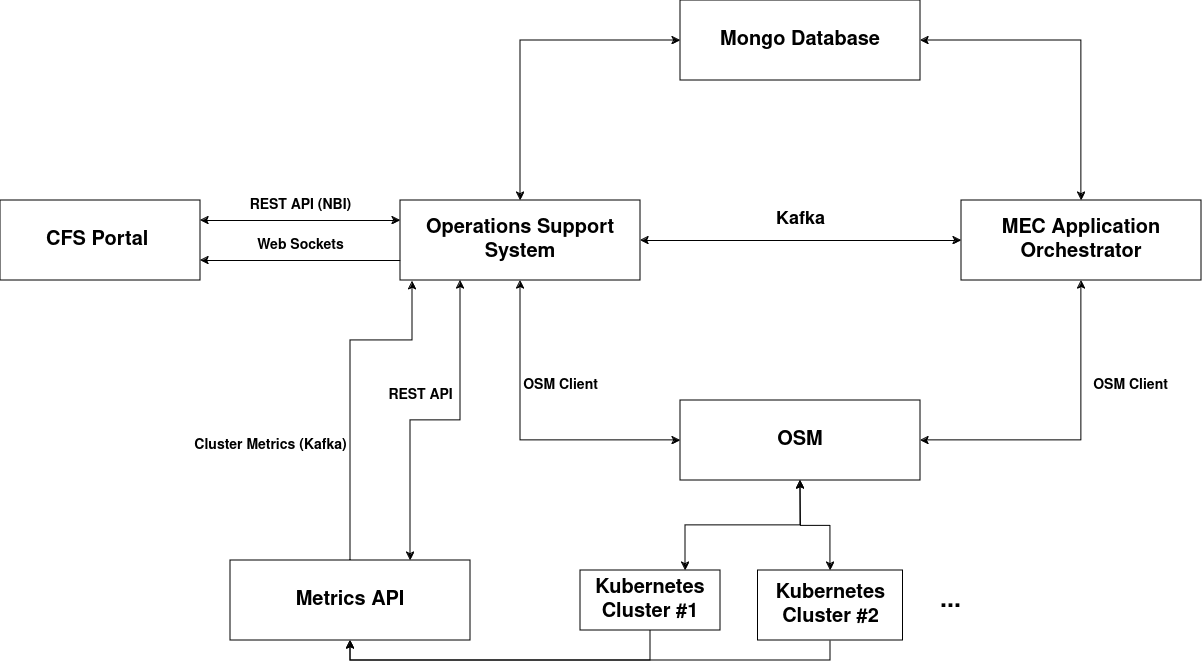

The diagram above was exported from draw.io. Its source (the exported page's mxGraphModel, read from the mxfile embedded in the PNG):
<mxGraphModel dx="3143" dy="2467" grid="1" gridSize="10" guides="1" tooltips="1" connect="1" arrows="1" fold="1" page="1" pageScale="1" pageWidth="827" pageHeight="1169" math="0" shadow="0">
  <root>
    <mxCell id="0" />
    <mxCell id="1" parent="0" />
    <mxCell id="Rs23UCk-4XyaibMaufm1-88" value="&lt;font style=&quot;font-size: 20px;&quot;&gt;&lt;b&gt;CFS Portal&amp;nbsp;&lt;/b&gt;&lt;/font&gt;" style="rounded=0;whiteSpace=wrap;html=1;" vertex="1" parent="1">
      <mxGeometry x="-110" y="120" width="200" height="80" as="geometry" />
    </mxCell>
    <mxCell id="Rs23UCk-4XyaibMaufm1-89" style="edgeStyle=orthogonalEdgeStyle;rounded=0;orthogonalLoop=1;jettySize=auto;html=1;exitX=0.5;exitY=1;exitDx=0;exitDy=0;entryX=0;entryY=0.5;entryDx=0;entryDy=0;startArrow=classic;startFill=1;" edge="1" parent="1" source="Rs23UCk-4XyaibMaufm1-93" target="Rs23UCk-4XyaibMaufm1-98">
      <mxGeometry relative="1" as="geometry" />
    </mxCell>
    <mxCell id="Rs23UCk-4XyaibMaufm1-90" style="edgeStyle=orthogonalEdgeStyle;rounded=0;orthogonalLoop=1;jettySize=auto;html=1;exitX=0.5;exitY=0;exitDx=0;exitDy=0;entryX=0;entryY=0.5;entryDx=0;entryDy=0;startArrow=classic;startFill=1;" edge="1" parent="1" source="Rs23UCk-4XyaibMaufm1-93" target="Rs23UCk-4XyaibMaufm1-97">
      <mxGeometry relative="1" as="geometry" />
    </mxCell>
    <mxCell id="Rs23UCk-4XyaibMaufm1-91" style="edgeStyle=orthogonalEdgeStyle;rounded=0;orthogonalLoop=1;jettySize=auto;html=1;exitX=1;exitY=0.5;exitDx=0;exitDy=0;entryX=0;entryY=0.5;entryDx=0;entryDy=0;startArrow=classic;startFill=1;" edge="1" parent="1" source="Rs23UCk-4XyaibMaufm1-93" target="Rs23UCk-4XyaibMaufm1-96">
      <mxGeometry relative="1" as="geometry" />
    </mxCell>
    <mxCell id="Rs23UCk-4XyaibMaufm1-92" style="edgeStyle=orthogonalEdgeStyle;rounded=0;orthogonalLoop=1;jettySize=auto;html=1;exitX=0;exitY=0.75;exitDx=0;exitDy=0;entryX=1;entryY=0.75;entryDx=0;entryDy=0;" edge="1" parent="1" source="Rs23UCk-4XyaibMaufm1-93" target="Rs23UCk-4XyaibMaufm1-88">
      <mxGeometry relative="1" as="geometry" />
    </mxCell>
    <mxCell id="Rs23UCk-4XyaibMaufm1-93" value="&lt;span style=&quot;font-size: 20px;&quot;&gt;&lt;b&gt;Operations Support System&lt;/b&gt;&lt;/span&gt;" style="rounded=0;whiteSpace=wrap;html=1;" vertex="1" parent="1">
      <mxGeometry x="290" y="120" width="240" height="80" as="geometry" />
    </mxCell>
    <mxCell id="Rs23UCk-4XyaibMaufm1-94" style="edgeStyle=orthogonalEdgeStyle;rounded=0;orthogonalLoop=1;jettySize=auto;html=1;exitX=0.5;exitY=1;exitDx=0;exitDy=0;entryX=1;entryY=0.5;entryDx=0;entryDy=0;startArrow=classic;startFill=1;" edge="1" parent="1" source="Rs23UCk-4XyaibMaufm1-96" target="Rs23UCk-4XyaibMaufm1-98">
      <mxGeometry relative="1" as="geometry" />
    </mxCell>
    <mxCell id="Rs23UCk-4XyaibMaufm1-95" style="edgeStyle=orthogonalEdgeStyle;rounded=0;orthogonalLoop=1;jettySize=auto;html=1;exitX=0.5;exitY=0;exitDx=0;exitDy=0;entryX=1;entryY=0.5;entryDx=0;entryDy=0;startArrow=classic;startFill=1;" edge="1" parent="1" source="Rs23UCk-4XyaibMaufm1-96" target="Rs23UCk-4XyaibMaufm1-97">
      <mxGeometry relative="1" as="geometry" />
    </mxCell>
    <mxCell id="Rs23UCk-4XyaibMaufm1-96" value="&lt;span style=&quot;font-size: 20px;&quot;&gt;&lt;b&gt;MEC Application Orchestrator&lt;/b&gt;&lt;/span&gt;" style="rounded=0;whiteSpace=wrap;html=1;" vertex="1" parent="1">
      <mxGeometry x="851" y="120" width="240" height="80" as="geometry" />
    </mxCell>
    <mxCell id="Rs23UCk-4XyaibMaufm1-97" value="&lt;span style=&quot;font-size: 20px;&quot;&gt;&lt;b&gt;Mongo Database&lt;/b&gt;&lt;/span&gt;" style="rounded=0;whiteSpace=wrap;html=1;" vertex="1" parent="1">
      <mxGeometry x="570" y="-80" width="240" height="80" as="geometry" />
    </mxCell>
    <mxCell id="Rs23UCk-4XyaibMaufm1-98" value="&lt;span style=&quot;font-size: 20px;&quot;&gt;&lt;b&gt;OSM&lt;br&gt;&lt;/b&gt;&lt;/span&gt;" style="rounded=0;whiteSpace=wrap;html=1;" vertex="1" parent="1">
      <mxGeometry x="570" y="320" width="240" height="80" as="geometry" />
    </mxCell>
    <mxCell id="Rs23UCk-4XyaibMaufm1-99" value="&lt;font size=&quot;1&quot; style=&quot;&quot;&gt;&lt;b style=&quot;font-size: 18px;&quot;&gt;Kafka&lt;/b&gt;&lt;/font&gt;" style="text;html=1;align=center;verticalAlign=middle;resizable=0;points=[];autosize=1;strokeColor=none;fillColor=none;" vertex="1" parent="1">
      <mxGeometry x="655" y="119" width="70" height="40" as="geometry" />
    </mxCell>
    <mxCell id="Rs23UCk-4XyaibMaufm1-100" value="&lt;b&gt;&lt;font style=&quot;font-size: 14px;&quot;&gt;OSM Client&lt;/font&gt;&lt;/b&gt;" style="text;html=1;align=center;verticalAlign=middle;resizable=0;points=[];autosize=1;strokeColor=none;fillColor=none;" vertex="1" parent="1">
      <mxGeometry x="970" y="290" width="100" height="30" as="geometry" />
    </mxCell>
    <mxCell id="Rs23UCk-4XyaibMaufm1-101" value="&lt;b&gt;&lt;font style=&quot;font-size: 14px;&quot;&gt;OSM Client&lt;/font&gt;&lt;/b&gt;" style="text;html=1;align=center;verticalAlign=middle;resizable=0;points=[];autosize=1;strokeColor=none;fillColor=none;" vertex="1" parent="1">
      <mxGeometry x="400" y="290" width="100" height="30" as="geometry" />
    </mxCell>
    <mxCell id="Rs23UCk-4XyaibMaufm1-102" value="&lt;span style=&quot;font-size: 14px;&quot;&gt;&lt;b&gt;REST API (NBI)&lt;/b&gt;&lt;/span&gt;" style="text;html=1;align=center;verticalAlign=middle;resizable=0;points=[];autosize=1;strokeColor=none;fillColor=none;" vertex="1" parent="1">
      <mxGeometry x="130" y="110" width="120" height="30" as="geometry" />
    </mxCell>
    <mxCell id="Rs23UCk-4XyaibMaufm1-103" style="edgeStyle=orthogonalEdgeStyle;rounded=0;orthogonalLoop=1;jettySize=auto;html=1;exitX=1;exitY=0.25;exitDx=0;exitDy=0;entryX=0;entryY=0.25;entryDx=0;entryDy=0;startArrow=classic;startFill=1;" edge="1" parent="1" source="Rs23UCk-4XyaibMaufm1-88" target="Rs23UCk-4XyaibMaufm1-93">
      <mxGeometry relative="1" as="geometry" />
    </mxCell>
    <mxCell id="Rs23UCk-4XyaibMaufm1-104" value="&lt;span style=&quot;font-size: 14px;&quot;&gt;&lt;b&gt;Web Sockets&lt;br&gt;&lt;/b&gt;&lt;/span&gt;" style="text;html=1;align=center;verticalAlign=middle;resizable=0;points=[];autosize=1;strokeColor=none;fillColor=none;" vertex="1" parent="1">
      <mxGeometry x="135" y="150" width="110" height="30" as="geometry" />
    </mxCell>
    <mxCell id="Rs23UCk-4XyaibMaufm1-105" style="edgeStyle=orthogonalEdgeStyle;rounded=0;orthogonalLoop=1;jettySize=auto;html=1;exitX=0.75;exitY=0;exitDx=0;exitDy=0;entryX=0.5;entryY=1;entryDx=0;entryDy=0;startArrow=classic;startFill=1;" edge="1" parent="1" source="Rs23UCk-4XyaibMaufm1-106" target="Rs23UCk-4XyaibMaufm1-98">
      <mxGeometry relative="1" as="geometry" />
    </mxCell>
    <mxCell id="Rs23UCk-4XyaibMaufm1-106" value="&lt;span style=&quot;font-size: 20px;&quot;&gt;&lt;b&gt;Kubernetes Cluster #1&lt;br&gt;&lt;/b&gt;&lt;/span&gt;" style="rounded=0;whiteSpace=wrap;html=1;" vertex="1" parent="1">
      <mxGeometry x="470" y="490" width="140" height="60" as="geometry" />
    </mxCell>
    <mxCell id="Rs23UCk-4XyaibMaufm1-107" style="edgeStyle=orthogonalEdgeStyle;rounded=0;orthogonalLoop=1;jettySize=auto;html=1;exitX=0.5;exitY=0;exitDx=0;exitDy=0;startArrow=classic;startFill=1;" edge="1" parent="1" source="Rs23UCk-4XyaibMaufm1-109">
      <mxGeometry relative="1" as="geometry">
        <mxPoint x="690" y="400" as="targetPoint" />
      </mxGeometry>
    </mxCell>
    <mxCell id="Rs23UCk-4XyaibMaufm1-108" style="edgeStyle=orthogonalEdgeStyle;rounded=0;orthogonalLoop=1;jettySize=auto;html=1;exitX=0.5;exitY=1;exitDx=0;exitDy=0;entryX=0.5;entryY=1;entryDx=0;entryDy=0;" edge="1" parent="1" source="Rs23UCk-4XyaibMaufm1-109" target="Rs23UCk-4XyaibMaufm1-113">
      <mxGeometry relative="1" as="geometry">
        <Array as="points">
          <mxPoint x="720" y="580" />
          <mxPoint x="240" y="580" />
        </Array>
      </mxGeometry>
    </mxCell>
    <mxCell id="Rs23UCk-4XyaibMaufm1-109" value="&lt;span style=&quot;font-size: 20px;&quot;&gt;&lt;b&gt;Kubernetes Cluster #2&lt;br&gt;&lt;/b&gt;&lt;/span&gt;" style="rounded=0;whiteSpace=wrap;html=1;" vertex="1" parent="1">
      <mxGeometry x="647.5" y="490" width="145" height="70" as="geometry" />
    </mxCell>
    <mxCell id="Rs23UCk-4XyaibMaufm1-110" value="&lt;font size=&quot;1&quot;&gt;&lt;b style=&quot;font-size: 25px;&quot;&gt;...&lt;/b&gt;&lt;/font&gt;" style="text;html=1;align=center;verticalAlign=middle;resizable=0;points=[];autosize=1;strokeColor=none;fillColor=none;" vertex="1" parent="1">
      <mxGeometry x="819.5" y="500" width="40" height="40" as="geometry" />
    </mxCell>
    <mxCell id="Rs23UCk-4XyaibMaufm1-111" style="edgeStyle=orthogonalEdgeStyle;rounded=0;orthogonalLoop=1;jettySize=auto;html=1;exitX=0.5;exitY=1;exitDx=0;exitDy=0;entryX=0.5;entryY=1;entryDx=0;entryDy=0;startArrow=classic;startFill=1;endArrow=none;endFill=0;" edge="1" parent="1" source="Rs23UCk-4XyaibMaufm1-113" target="Rs23UCk-4XyaibMaufm1-106">
      <mxGeometry relative="1" as="geometry" />
    </mxCell>
    <mxCell id="Rs23UCk-4XyaibMaufm1-112" style="edgeStyle=orthogonalEdgeStyle;rounded=0;orthogonalLoop=1;jettySize=auto;html=1;exitX=0.75;exitY=0;exitDx=0;exitDy=0;entryX=0.25;entryY=1;entryDx=0;entryDy=0;startArrow=classic;startFill=1;" edge="1" parent="1" source="Rs23UCk-4XyaibMaufm1-113" target="Rs23UCk-4XyaibMaufm1-93">
      <mxGeometry relative="1" as="geometry" />
    </mxCell>
    <mxCell id="Rs23UCk-4XyaibMaufm1-113" value="&lt;span style=&quot;font-size: 20px;&quot;&gt;&lt;b&gt;Metrics API&lt;/b&gt;&lt;/span&gt;" style="rounded=0;whiteSpace=wrap;html=1;" vertex="1" parent="1">
      <mxGeometry x="120" y="480" width="240" height="80" as="geometry" />
    </mxCell>
    <mxCell id="Rs23UCk-4XyaibMaufm1-114" style="edgeStyle=orthogonalEdgeStyle;rounded=0;orthogonalLoop=1;jettySize=auto;html=1;entryX=0.05;entryY=1.009;entryDx=0;entryDy=0;entryPerimeter=0;startArrow=none;startFill=0;" edge="1" parent="1" source="Rs23UCk-4XyaibMaufm1-113" target="Rs23UCk-4XyaibMaufm1-93">
      <mxGeometry relative="1" as="geometry">
        <Array as="points">
          <mxPoint x="240" y="260" />
          <mxPoint x="302" y="260" />
        </Array>
      </mxGeometry>
    </mxCell>
    <mxCell id="Rs23UCk-4XyaibMaufm1-115" value="&lt;font style=&quot;font-size: 14px;&quot;&gt;&lt;b&gt;Cluster Metrics (Kafka)&lt;/b&gt;&lt;/font&gt; " style="text;html=1;align=center;verticalAlign=middle;resizable=0;points=[];autosize=1;strokeColor=none;fillColor=none;" vertex="1" parent="1">
      <mxGeometry x="70" y="350" width="180" height="30" as="geometry" />
    </mxCell>
    <mxCell id="Rs23UCk-4XyaibMaufm1-116" value="&lt;font style=&quot;font-size: 14px;&quot;&gt;&lt;b&gt;REST API&lt;/b&gt;&lt;/font&gt;" style="text;html=1;align=center;verticalAlign=middle;resizable=0;points=[];autosize=1;strokeColor=none;fillColor=none;" vertex="1" parent="1">
      <mxGeometry x="265" y="300" width="90" height="30" as="geometry" />
    </mxCell>
  </root>
</mxGraphModel>